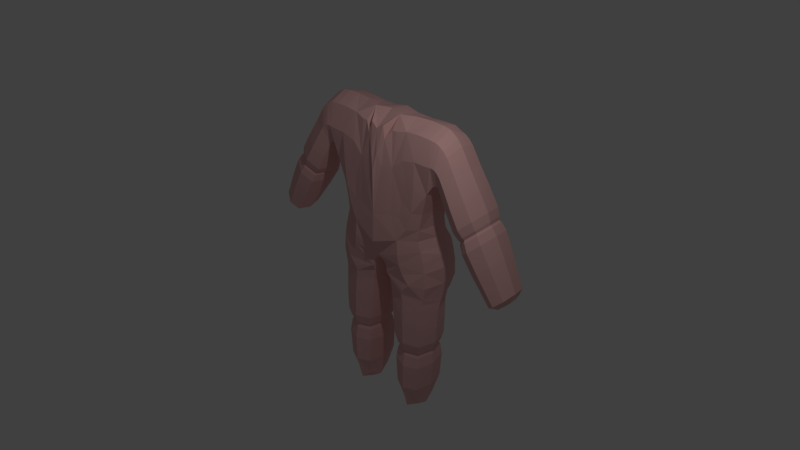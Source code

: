 # Source: Headless_Runner.blend  (saved by Blender 2.78.0; exported with 4.5.12 LTS)
import bpy
from mathutils import Matrix  # noqa: F401  (used for matrix-valued properties, if any)

bpy.ops.wm.read_factory_settings(use_empty=True)
scene = bpy.context.scene
scene.name = 'Scene'

# ---- collections
col_collection_1 = bpy.data.collections.new('Collection 1'); scene.collection.children.link(col_collection_1)

# ---- materials (node trees are filled in below, after node groups)
mat_material = bpy.data.materials.new('Material')
mat_material.alpha_threshold = 0.0
mat_material.use_transparent_shadow = False
mat_material.diffuse_color = (0.8, 0.4654, 0.4488, 1.0)
mat_material.specular_color = (0.36, 0.08326, 1.0)
mat_material.roughness = 0.5
mat_material.line_color = (0.0, 0.0, 0.0, 1.0)

# ---- material node trees

# ---- world
world_world = bpy.data.worlds.new('World'); scene.world = world_world
world_world.color = (0.05088, 0.05088, 0.05088)
world_world.use_sun_shadow = False
world_world.sun_shadow_jitter_overblur = 0.0
world_world.cycles.sampling_method = 'MANUAL'

# ---- cameras
cam_camera = bpy.data.cameras.new('Camera')
cam_camera.clip_end = 100.0
cam_camera.lens = 35.0
cam_camera.sensor_width = 32.0
cam_camera.sensor_height = 18.0
cam_camera.ortho_scale = 7.314
cam_camera.dof.focus_distance = 0.0
cam_camera.dof.aperture_fstop = 128.0

# ---- lights
light_lamp = bpy.data.lights.new('Lamp', 'POINT')
light_lamp.transmission_factor = 0.0
light_lamp.cutoff_distance = 30.0
light_lamp.energy = 259.0
light_lamp.shadow_buffer_clip_start = 1.001
light_lamp.shadow_soft_size = 0.1
light_lamp.shadow_maximum_resolution = 0.006
light_lamp.use_absolute_resolution = True

# ---- meshes
me_cube = bpy.data.meshes.new('Cube')
me_cube.from_pydata([(-1.637, 3.278e-07, 1.961), (-0.6624, 0.7006, -0.9353), (-0.3807, 0.6625, 1.346), (-1.296, 0.0811, -0.9307), (-0.3679, -0.221, 2.0), (-0.6685, -0.6558, -0.9935), (-1.129, -0.576, 1.199), (-1.048, -0.576, -0.1484), (-0.4905, -0.605, 0.8349), (-1.129, 3.576e-07, 2.0), (-0.4504, 0.6637, -0.006927), (-1.074, 0.6309, -0.1482), (-1.113, 0.651, 1.346), (-1.303, 1.788e-07, -0.1484), (-1.737, -0.576, 1.194), (-1.491, 2.235e-07, 0.4763), (-1.511, 0.576, 1.215), (-1.593, -0.576, 1.219), (-1.649, 2.384e-07, 0.5969), (-1.737, 0.576, 1.194), (-1.601, 2.086e-07, 0.5798), (-1.874, 2.831e-07, 1.808), (-2.233, -0.6132, 0.4259), (-2.099, 2.831e-07, 1.495), (-1.874, -0.576, 1.046), (-1.874, 0.576, 1.046), (-2.563, 0.5706, -0.1483), (-2.233, 0.6132, 0.4259), (-1.925, 3.725e-07, 0.08469), (-2.542, 3.874e-07, 0.7672), (-2.321, 4.172e-07, -0.5473), (-2.257, 4.396e-07, -0.438), (-2.869, 4.619e-07, 0.1413), (-2.563, -0.5706, -0.1483), (-3.002, -0.5708, -0.9018), (-2.933, 4.768e-07, 0.03201), (-2.627, -0.5706, -0.2576), (-2.627, 0.5706, -0.2576), (-3.173, 7.823e-07, -1.869), (-3.002, 0.5708, -0.9018), (-2.696, 6.109e-07, -1.192), (-3.308, 6.407e-07, -0.6121), (-3.504, 7.898e-07, -1.764), (-3.678, 7.898e-07, -1.39), (-3.425, -0.4715, -1.629), (-3.425, 0.4715, -1.629), (-0.7686, -0.5968, -2.521), (-1.537, 0.1046, -2.172), (-1.052, 0.7672, -2.184), (-0.9972, -0.6037, -2.165), (-0.223, -2.98e-08, -3.281), (-1.459, 0.05521, -2.753), (-0.07877, 0.01807, -2.307), (-0.7686, 0.67, -2.539), (-0.8476, -0.5653, -4.225), (-0.8246, 0.6197, -3.375), (-0.8246, -0.6197, -3.375), (-1.426, -2.086e-07, -3.469), (-0.8476, -0.5653, -4.396), (-1.324, -1.714e-07, -4.235), (-0.3712, -6.706e-08, -4.215), (-0.8476, 0.5653, -4.225), (-0.4082, -8.941e-08, -5.441), (-1.313, -1.639e-07, -4.406), (-0.3826, -5.96e-08, -4.386), (-0.8476, 0.5653, -4.396), (-0.8366, -1.192e-07, -6.41), (-0.8421, 0.6197, -5.446), (-0.8421, -0.6197, -5.446), (-1.276, -1.49e-07, -5.45), (-0.7658, 0.8117, -1.802), (-0.7323, -0.653, -1.665), (-1.498, 0.1304, -1.396), (-0.4631, 0.6922, 0.686), (-1.139, 0.6761, 0.5447), (-0.4593, 0.795, -1.574), (-0.08175, -0.6919, 1.102), (-1.395, 0.134, -1.165), (-1.389, 0.5948, 1.44), (-1.452, 3.502e-07, 1.99), (-0.6508, 0.8372, -1.688), (-1.134, 0.5645, -0.9519), (-0.3711, 0.3984, 1.836), (-0.4621, 0.687, -0.5825), (-1.249, 0.02027, -0.6168), (-1.143, -0.4317, -0.9263), (-1.268, -0.432, -0.1484), (-1.129, -0.432, 1.8), (-0.7024, -0.6714, -1.386), (-0.9125, -0.596, -0.6325), (-1.218, 0.4457, -0.1484), (-1.125, 0.4508, 1.836), (-0.9175, 0.6507, -0.6179), (-1.441, -0.576, 1.204), (-0.5212, -0.4945, 1.709), (-0.4737, -0.6467, -0.3866), (-0.7524, -0.5833, 0.09739), (-1.108, -0.576, 0.4611), (-0.742, -0.05524, 2.0), (-0.4948, 0.6567, 0.5098), (-1.144, 0.6398, 0.2979), (-0.8315, 0.6665, -0.1128), (-0.8638, 0.7301, 0.4535), (-1.403, 2.198e-07, 0.2805), (-1.644, 0.576, 1.221), (-1.754, 3.017e-07, 1.903), (-1.664, -0.576, 1.222), (-1.56, 2.123e-07, 0.5418), (-1.606, 0.432, 1.774), (-1.626, -0.432, 1.775), (-1.545, -0.432, 0.6619), (-1.468, 0.432, 0.6609), (-1.808, 0.576, 1.135), (-1.99, 2.757e-07, 1.673), (-1.808, -0.576, 1.135), (-1.627, 2.161e-07, 0.5961), (-1.84, -0.432, 1.655), (-1.635, -0.432, 0.7333), (-1.635, 0.432, 0.7333), (-1.84, 0.432, 1.655), (-1.996, 0.5853, 0.839), (-2.263, 3.166e-07, 1.213), (-1.996, -0.5853, 0.839), (-1.728, 2.868e-07, 0.4653), (-1.705, -0.432, 0.7091), (-1.705, 0.432, 0.7091), (-2.043, 0.432, 1.382), (-2.043, -0.432, 1.382), (-2.464, 0.6212, 0.0243), (-2.792, 4.508e-07, 0.3471), (-2.464, -0.6212, 0.0243), (-2.136, 4.414e-07, -0.2985), (-2.464, -0.4599, 0.6819), (-2.002, -0.4599, 0.17), (-2.002, 0.4599, 0.17), (-2.464, 0.4599, 0.6819), (-2.596, 0.5306, -0.2047), (-2.881, 4.582e-07, 0.06466), (-2.596, -0.5306, -0.2047), (-2.312, 4.154e-07, -0.4741), (-2.334, 0.4279, -0.3656), (-2.793, 0.4279, 0.06891), (-2.334, -0.4279, -0.3656), (-2.793, -0.4279, 0.0689), (-2.736, 0.6106, -0.4443), (-3.063, 5.327e-07, -0.1343), (-2.736, -0.6106, -0.4443), (-2.408, 4.806e-07, -0.7542), (-2.398, -0.4279, -0.4749), (-2.398, 0.4279, -0.4749), (-2.857, 0.4279, -0.0404), (-2.857, -0.4279, -0.0404), (-3.28, 0.5062, -1.38), (-3.552, 7.451e-07, -1.123), (-3.28, -0.5062, -1.38), (-3.009, 7.357e-07, -1.637), (-3.232, -0.4281, -0.6845), (-2.772, -0.4281, -1.119), (-2.772, 0.4281, -1.119), (-3.232, 0.4281, -0.6845), (-3.484, 0.3437, -1.73), (-3.669, 7.972e-07, -1.556), (-3.484, -0.3437, -1.73), (-3.3, 7.879e-07, -1.905), (-3.236, -0.3536, -1.809), (-3.236, 0.3536, -1.809), (-3.615, 0.3536, -1.45), (-3.615, -0.3536, -1.45), (-1.485, 0.09516, -2.591), (-0.823, 0.7413, -2.414), (-0.8093, -0.6088, -2.387), (-0.01969, 0.02965, -2.184), (-0.1831, -0.5211, -1.919), (-0.1915, 0.6032, -2.054), (-1.436, 0.6105, -2.173), (-1.29, -0.4187, -1.446), (-1.444, 0.0138, -2.949), (-0.7991, 0.6104, -2.784), (-0.7991, -0.5921, -2.779), (-0.1542, 0.004517, -2.614), (-1.286, -0.4234, -2.695), (-0.2512, -0.4534, -2.351), (-1.286, 0.5245, -2.7), (-0.2512, 0.4988, -2.374), (-1.391, -1.844e-07, -4.001), (-0.8418, 0.6279, -3.969), (-0.8418, -0.6279, -3.969), (-0.2928, -5.402e-08, -3.937), (-0.3734, -0.4648, -3.304), (-0.3734, 0.4648, -3.304), (-1.276, 0.4648, -3.446), (-1.276, -0.4648, -3.446), (-1.28, -1.658e-07, -4.319), (-0.8476, 0.5162, -4.31), (-0.8476, -0.5162, -4.31), (-0.4153, -6.892e-08, -4.301), (-1.205, -0.424, -4.232), (-0.4903, -0.424, -4.217), (-1.205, 0.4239, -4.232), (-0.4903, 0.4239, -4.217), (-1.339, -1.676e-07, -4.711), (-0.8462, 0.6279, -4.701), (-0.8462, -0.6279, -4.701), (-0.3533, -6.706e-08, -4.692), (-1.196, -0.424, -4.404), (-0.4988, -0.424, -4.388), (-1.196, 0.4239, -4.404), (-0.4988, 0.4239, -4.388), (-1.112, -1.267e-07, -6.169), (-0.838, 0.4429, -6.169), (-0.838, -0.4429, -6.169), (-0.5637, -1.118e-07, -6.169), (-0.5166, -0.4648, -5.442), (-0.5166, 0.4648, -5.442), (-1.167, 0.4648, -5.449), (-1.167, -0.4648, -5.449), (-1.332, 0.654, -1.515), (-1.381, -0.4128, -2.173), (-0.8758, 0.7709, -1.954), (-0.8125, -0.6229, -1.902), (-1.56, 0.1081, -1.705), (-0.7541, 0.6914, 1.219), (-1.339, 0.601, 0.8387), (-0.4077, 0.7131, 0.854), (-1.112, 0.6948, 0.8187), (-0.6249, 0.7597, -1.276), (-0.1737, -0.5597, 1.776), (-0.3985, -0.4945, 1.709), (-0.7726, -0.5833, 1.108), (-0.2044, -0.6557, 0.8107), (-1.186, 0.7313, -1.289), (-1.436, 0.4367, 1.853), (-1.223, -0.4224, -1.191), (-1.158, 0.476, -0.6221), (-1.449, -0.432, 1.794), (-1.173, -0.4319, -0.6157), (-1.309, 0.4941, 0.39), (-0.745, 0.4471, 1.805), (-0.7398, 0.6691, -0.4625), (-1.428, -0.4839, 0.4484), (-0.7803, -0.4476, 1.777), (-0.7053, -0.6074, -0.3755), (-0.8741, -0.5793, 0.531), (-0.9045, 0.6759, 0.3194), (-1.574, 0.432, 0.7117), (-1.727, 0.432, 1.733), (-1.732, -0.432, 1.733), (-1.593, -0.432, 0.7119), (-1.672, 0.432, 0.7307), (-1.945, 0.432, 1.538), (-1.945, -0.432, 1.538), (-1.672, -0.432, 0.7307), (-1.795, 0.439, 0.5587), (-2.196, 0.439, 1.119), (-2.196, -0.439, 1.119), (-1.795, -0.439, 0.5587), (-2.218, 0.4659, -0.2178), (-2.71, 0.4659, 0.2664), (-2.71, -0.4659, 0.2664), (-2.218, -0.4659, -0.2178), (-2.383, 0.398, -0.4067), (-2.81, 0.398, -0.002681), (-2.81, -0.398, -0.002682), (-2.383, -0.398, -0.4067), (-2.49, 0.4579, -0.6768), (-2.981, 0.4579, -0.2118), (-2.981, -0.4579, -0.2118), (-2.49, -0.4579, -0.6768), (-3.077, 0.3796, -1.573), (-3.484, 0.3796, -1.188), (-3.484, -0.3796, -1.188), (-3.077, -0.3796, -1.573), (-3.331, 0.2575, -1.835), (-3.607, 0.2575, -1.573), (-3.607, -0.2575, -1.573), (-3.331, -0.2575, -1.835), (-1.311, -0.4164, -2.541), (-1.324, 0.5923, -2.546), (-0.2392, 0.6237, -2.207), (-0.229, -0.5395, -2.146), (-1.283, -0.4381, -2.907), (-1.283, 0.4633, -2.908), (-0.3155, 0.4569, -2.659), (-0.3155, -0.4456, -2.653), (-1.254, -0.4709, -3.993), (-1.254, 0.4709, -3.993), (-0.4301, 0.4709, -3.945), (-0.4301, -0.4709, -3.945), (-1.172, -0.3872, -4.317), (-1.172, 0.3872, -4.317), (-0.5234, 0.3872, -4.303), (-0.5234, -0.3872, -4.303), (-1.216, -0.4709, -4.708), (-1.216, 0.4709, -4.708), (-0.4765, 0.4709, -4.694), (-0.4765, -0.4709, -4.694), (-1.057, -0.3346, -5.983), (-1.057, 0.3346, -5.983), (-0.6207, 0.3346, -5.981), (-0.6207, -0.3346, -5.981), (-1.419, 0.6159, -1.768), (-1.343, -0.4167, -1.753), (-0.7876, 0.7587, 0.6376), (-1.288, 0.6288, 1.031), (-0.2407, -0.5913, 1.471), (-0.4599, -0.4945, 1.709), (1.637, 3.278e-07, 1.961), (0.6624, 0.7006, -0.9353), (0.3807, 0.6625, 1.346), (1.296, 0.0811, -0.9307), (0.3679, -0.221, 2.0), (0.0, 0.02828, -2.071), (0.6685, -0.6558, -0.9935), (1.129, -0.576, 1.199), (1.048, -0.576, -0.1484), (0.4905, -0.605, 0.8349), (1.129, 3.576e-07, 2.0), (0.4504, 0.6637, -0.006927), (1.074, 0.6309, -0.1482), (1.113, 0.651, 1.346), (1.303, 1.788e-07, -0.1484), (1.737, -0.576, 1.194), (1.491, 2.235e-07, 0.4763), (1.511, 0.576, 1.215), (1.593, -0.576, 1.219), (1.649, 2.384e-07, 0.5969), (1.737, 0.576, 1.194), (1.601, 2.086e-07, 0.5798), (1.874, 2.831e-07, 1.808), (2.233, -0.6132, 0.4259), (2.099, 2.831e-07, 1.495), (1.874, -0.576, 1.046), (1.874, 0.576, 1.046), (2.563, 0.5706, -0.1483), (2.233, 0.6132, 0.4259), (1.925, 3.725e-07, 0.08469), (2.542, 3.874e-07, 0.7672), (2.321, 4.172e-07, -0.5473), (2.257, 4.396e-07, -0.438), (2.869, 4.619e-07, 0.1413), (2.563, -0.5706, -0.1483), (3.002, -0.5708, -0.9018), (2.933, 4.768e-07, 0.03201), (2.627, -0.5706, -0.2576), (2.627, 0.5706, -0.2576), (3.173, 7.823e-07, -1.869), (3.002, 0.5708, -0.9018), (2.696, 6.109e-07, -1.192), (3.308, 6.407e-07, -0.6121), (3.504, 7.898e-07, -1.764), (3.678, 7.898e-07, -1.39), (3.425, -0.4715, -1.629), (3.425, 0.4715, -1.629), (0.7686, -0.5968, -2.521), (1.537, 0.1046, -2.172), (1.052, 0.7672, -2.184), (0.9972, -0.6037, -2.165), (0.223, -2.98e-08, -3.281), (1.459, 0.05521, -2.753), (0.07877, 0.01807, -2.307), (0.7686, 0.67, -2.539), (0.8476, -0.5653, -4.225), (0.8246, 0.6197, -3.375), (0.8246, -0.6197, -3.375), (1.426, -2.086e-07, -3.469), (0.8476, -0.5653, -4.396), (1.324, -1.714e-07, -4.235), (0.3712, -6.706e-08, -4.215), (0.8476, 0.5653, -4.225), (0.4082, -8.941e-08, -5.441), (1.313, -1.639e-07, -4.406), (0.3826, -5.96e-08, -4.386), (0.8476, 0.5653, -4.396), (0.8366, -1.192e-07, -6.41), (0.8421, 0.6197, -5.446), (0.8421, -0.6197, -5.446), (1.276, -1.49e-07, -5.45), (0.7658, 0.8117, -1.802), (0.7323, -0.653, -1.665), (1.498, 0.1304, -1.396), (0.4631, 0.6922, 0.686), (1.139, 0.6761, 0.5447), (0.4593, 0.795, -1.574), (0.08175, -0.6919, 1.102), (1.395, 0.134, -1.165), (1.389, 0.5948, 1.44), (1.452, 3.502e-07, 1.99), (0.6508, 0.8372, -1.688), (1.134, 0.5645, -0.9519), (0.3711, 0.3984, 1.836), (0.4621, 0.687, -0.5825), (0.0, 0.7423, -1.737), (0.0, 0.6416, 0.1342), (1.249, 0.02027, -0.6168), (1.143, -0.4317, -0.9263), (1.268, -0.432, -0.1484), (0.0, -0.08689, 2.0), (1.129, -0.432, 1.8), (0.7024, -0.6714, -1.386), (0.0, 0.02043, -1.963), (0.0, -0.7754, -1.246), (0.0, -0.7498, 0.653), (0.9125, -0.596, -0.6325), (1.218, 0.4457, -0.1484), (1.125, 0.4508, 1.836), (0.9175, 0.6507, -0.6179), (0.0, 0.6083, 1.08), (1.441, -0.576, 1.204), (0.5212, -0.4945, 1.709), (0.4737, -0.6467, -0.3866), (0.7524, -0.5833, 0.09739), (1.108, -0.576, 0.4611), (0.742, -0.05524, 2.0), (0.4948, 0.6567, 0.5098), (1.144, 0.6398, 0.2979), (0.8315, 0.6665, -0.1128), (0.8638, 0.7301, 0.4535), (1.403, 2.198e-07, 0.2805), (1.644, 0.576, 1.221), (1.754, 3.017e-07, 1.903), (1.664, -0.576, 1.222), (1.56, 2.123e-07, 0.5418), (1.606, 0.432, 1.774), (1.626, -0.432, 1.775), (1.545, -0.432, 0.6619), (1.468, 0.432, 0.6609), (1.808, 0.576, 1.135), (1.99, 2.757e-07, 1.673), (1.808, -0.576, 1.135), (1.627, 2.161e-07, 0.5961), (1.84, -0.432, 1.655), (1.635, -0.432, 0.7333), (1.635, 0.432, 0.7333), (1.84, 0.432, 1.655), (1.996, 0.5853, 0.839), (2.263, 3.166e-07, 1.213), (1.996, -0.5853, 0.839), (1.728, 2.868e-07, 0.4653), (1.705, -0.432, 0.7091), (1.705, 0.432, 0.7091), (2.043, 0.432, 1.382), (2.043, -0.432, 1.382), (2.464, 0.6212, 0.0243), (2.792, 4.508e-07, 0.3471), (2.464, -0.6212, 0.0243), (2.136, 4.414e-07, -0.2985), (2.464, -0.4599, 0.6819), (2.002, -0.4599, 0.17), (2.002, 0.4599, 0.17), (2.464, 0.4599, 0.6819), (2.596, 0.5306, -0.2047), (2.881, 4.582e-07, 0.06466), (2.596, -0.5306, -0.2047), (2.312, 4.154e-07, -0.4741), (2.334, 0.4279, -0.3656), (2.793, 0.4279, 0.06891), (2.334, -0.4279, -0.3656), (2.793, -0.4279, 0.0689), (2.736, 0.6106, -0.4443), (3.063, 5.327e-07, -0.1343), (2.736, -0.6106, -0.4443), (2.408, 4.806e-07, -0.7542), (2.398, -0.4279, -0.4749), (2.398, 0.4279, -0.4749), (2.857, 0.4279, -0.0404), (2.857, -0.4279, -0.0404), (3.28, 0.5062, -1.38), (3.552, 7.451e-07, -1.123), (3.28, -0.5062, -1.38), (3.009, 7.357e-07, -1.637), (3.232, -0.4281, -0.6845), (2.772, -0.4281, -1.119), (2.772, 0.4281, -1.119), (3.232, 0.4281, -0.6845), (3.484, 0.3437, -1.73), (3.669, 7.972e-07, -1.556), (3.484, -0.3437, -1.73), (3.3, 7.879e-07, -1.905), (3.236, -0.3536, -1.809), (3.236, 0.3536, -1.809), (3.615, 0.3536, -1.45), (3.615, -0.3536, -1.45), (1.485, 0.09516, -2.591), (0.823, 0.7413, -2.414), (0.8093, -0.6088, -2.387), (0.01969, 0.02965, -2.184), (0.1831, -0.5211, -1.919), (0.1915, 0.6032, -2.054), (1.436, 0.6105, -2.173), (1.29, -0.4187, -1.446), (1.444, 0.0138, -2.949), (0.7991, 0.6104, -2.784), (0.7991, -0.5921, -2.779), (0.1542, 0.004517, -2.614), (1.286, -0.4234, -2.695), (0.2512, -0.4534, -2.351), (1.286, 0.5245, -2.7), (0.2512, 0.4988, -2.374), (1.391, -1.844e-07, -4.001), (0.8418, 0.6279, -3.969), (0.8418, -0.6279, -3.969), (0.2928, -5.402e-08, -3.937), (0.3734, -0.4648, -3.304), (0.3734, 0.4648, -3.304), (1.276, 0.4648, -3.446), (1.276, -0.4648, -3.446), (1.28, -1.658e-07, -4.319), (0.8476, 0.5162, -4.31), (0.8476, -0.5162, -4.31), (0.4153, -6.892e-08, -4.301), (1.205, -0.424, -4.232), (0.4903, -0.424, -4.217), (1.205, 0.4239, -4.232), (0.4903, 0.4239, -4.217), (1.339, -1.676e-07, -4.711), (0.8462, 0.6279, -4.701), (0.8462, -0.6279, -4.701), (0.3533, -6.706e-08, -4.692), (1.196, -0.424, -4.404), (0.4988, -0.424, -4.388), (1.196, 0.4239, -4.404), (0.4988, 0.4239, -4.388), (1.112, -1.267e-07, -6.169), (0.838, 0.4429, -6.169), (0.838, -0.4429, -6.169), (0.5637, -1.118e-07, -6.169), (0.5166, -0.4648, -5.442), (0.5166, 0.4648, -5.442), (1.167, 0.4648, -5.449), (1.167, -0.4648, -5.449), (1.332, 0.654, -1.515), (1.381, -0.4128, -2.173), (0.8758, 0.7709, -1.954), (0.8125, -0.6229, -1.902), (1.56, 0.1081, -1.705), (0.0, 0.5989, 1.599), (0.7541, 0.6914, 1.219), (1.339, 0.601, 0.8387), (0.4077, 0.7131, 0.854), (1.112, 0.6948, 0.8187), (0.0, 0.6656, -1.02), (0.6249, 0.7597, -1.276), (0.1737, -0.5597, 1.776), (0.3985, -0.4945, 1.709), (0.7726, -0.5833, 1.108), (0.2044, -0.6557, 0.8107), (1.186, 0.7313, -1.289), (1.436, 0.4367, 1.853), (1.223, -0.4224, -1.191), (0.0, 0.6116, -1.989), (1.158, 0.476, -0.6221), (1.449, -0.432, 1.794), (0.0, 0.416, 1.9), (0.0, 0.671, -0.5686), (1.173, -0.4319, -0.6157), (0.0, -0.5841, 1.663), (0.0, -0.5892, -1.702), (0.0, -0.7562, -0.4953), (1.309, 0.4941, 0.39), (0.745, 0.4471, 1.805), (0.7398, 0.6691, -0.4625), (0.0, 0.6099, 0.7848), (1.428, -0.4839, 0.4484), (0.7803, -0.4476, 1.777), (0.7053, -0.6074, -0.3755), (0.8741, -0.5793, 0.531), (0.9045, 0.6759, 0.3194), (1.574, 0.432, 0.7117), (1.727, 0.432, 1.733), (1.732, -0.432, 1.733), (1.593, -0.432, 0.7119), (1.672, 0.432, 0.7307), (1.945, 0.432, 1.538), (1.945, -0.432, 1.538), (1.672, -0.432, 0.7307), (1.795, 0.439, 0.5587), (2.196, 0.439, 1.119), (2.196, -0.439, 1.119), (1.795, -0.439, 0.5587), (2.218, 0.4659, -0.2178), (2.71, 0.4659, 0.2664), (2.71, -0.4659, 0.2664), (2.218, -0.4659, -0.2178), (2.383, 0.398, -0.4067), (2.81, 0.398, -0.002681), (2.81, -0.398, -0.002682), (2.383, -0.398, -0.4067), (2.49, 0.4579, -0.6768), (2.981, 0.4579, -0.2118), (2.981, -0.4579, -0.2118), (2.49, -0.4579, -0.6768), (3.077, 0.3796, -1.573), (3.484, 0.3796, -1.188), (3.484, -0.3796, -1.188), (3.077, -0.3796, -1.573), (3.331, 0.2575, -1.835), (3.607, 0.2575, -1.573), (3.607, -0.2575, -1.573), (3.331, -0.2575, -1.835), (1.311, -0.4164, -2.541), (1.324, 0.5923, -2.546), (0.2392, 0.6237, -2.207), (0.229, -0.5395, -2.146), (1.283, -0.4381, -2.907), (1.283, 0.4633, -2.908), (0.3155, 0.4569, -2.659), (0.3155, -0.4456, -2.653), (1.254, -0.4709, -3.993), (1.254, 0.4709, -3.993), (0.4301, 0.4709, -3.945), (0.4301, -0.4709, -3.945), (1.172, -0.3872, -4.317), (1.172, 0.3872, -4.317), (0.5234, 0.3872, -4.303), (0.5234, -0.3872, -4.303), (1.216, -0.4709, -4.708), (1.216, 0.4709, -4.708), (0.4765, 0.4709, -4.694), (0.4765, -0.4709, -4.694), (1.057, -0.3346, -5.983), (1.057, 0.3346, -5.983), (0.6207, 0.3346, -5.981), (0.6207, -0.3346, -5.981), (1.419, 0.6159, -1.768), (1.343, -0.4167, -1.753), (0.0, 0.6127, 1.269), (0.7876, 0.7587, 0.6376), (1.288, 0.6288, 1.031), (0.0, 0.6734, -1.363), (0.2407, -0.5913, 1.471), (0.4599, -0.4945, 1.709)], [], [(0, 109, 234, 79), (0, 79, 231, 108), (0, 108, 245, 105), (0, 105, 246, 109), (1, 225, 230, 81), (1, 81, 233, 92), (1, 92, 238, 83), (1, 83, 553, 540), (1, 540, 628, 225), (2, 223, 302, 221), (2, 221, 237, 82), (2, 82, 552, 535), (2, 535, 625, 223), (3, 77, 232, 85), (3, 85, 235, 84), (3, 84, 233, 81), (3, 81, 230, 77), (4, 98, 240, 94), (4, 94, 305, 227), (4, 227, 304, 226), (4, 226, 555, 396), (4, 396, 552, 82), (4, 82, 237, 98), (311, 173, 549, 399), (311, 399, 556, 172), (311, 172, 279, 171), (311, 171, 278, 173), (5, 85, 232, 88), (5, 88, 556, 400), (5, 400, 557, 95), (5, 95, 241, 89), (5, 89, 235, 85), (6, 87, 234, 93), (6, 93, 239, 97), (6, 97, 242, 228), (6, 228, 240, 87), (7, 86, 235, 89), (7, 89, 241, 96), (7, 96, 242, 97), (7, 97, 239, 86), (8, 94, 240, 228), (8, 228, 242, 96), (8, 96, 241, 95), (8, 95, 557, 229), (8, 229, 304, 227), (8, 227, 305, 94), (9, 79, 234, 87), (9, 87, 240, 98), (9, 98, 237, 91), (9, 91, 231, 79), (10, 83, 238, 101), (10, 101, 243, 99), (10, 99, 561, 392), (10, 392, 553, 83), (11, 92, 233, 90), (11, 90, 236, 100), (11, 100, 243, 101), (11, 101, 238, 92), (12, 224, 303, 78), (12, 78, 231, 91), (12, 91, 237, 221), (12, 221, 302, 224), (13, 84, 235, 86), (13, 86, 239, 103), (13, 103, 236, 90), (13, 90, 233, 84), (14, 117, 247, 106), (14, 106, 246, 116), (14, 116, 250, 114), (14, 114, 251, 117), (15, 111, 236, 103), (15, 103, 239, 110), (15, 110, 247, 107), (15, 107, 244, 111), (16, 108, 231, 78), (16, 78, 303, 222), (16, 222, 236, 111), (16, 111, 244, 104), (16, 104, 245, 108), (17, 110, 239, 93), (17, 93, 234, 109), (17, 109, 246, 106), (17, 106, 247, 110), (18, 125, 248, 115), (18, 115, 251, 124), (18, 124, 255, 123), (18, 123, 252, 125), (19, 119, 245, 104), (19, 104, 244, 118), (19, 118, 248, 112), (19, 112, 249, 119), (20, 118, 244, 107), (20, 107, 247, 117), (20, 117, 251, 115), (20, 115, 248, 118), (21, 116, 246, 105), (21, 105, 245, 119), (21, 119, 249, 113), (21, 113, 250, 116), (22, 133, 255, 122), (22, 122, 254, 132), (22, 132, 258, 130), (22, 130, 259, 133), (23, 127, 250, 113), (23, 113, 249, 126), (23, 126, 253, 121), (23, 121, 254, 127), (24, 124, 251, 114), (24, 114, 250, 127), (24, 127, 254, 122), (24, 122, 255, 124), (25, 126, 249, 112), (25, 112, 248, 125), (25, 125, 252, 120), (25, 120, 253, 126), (26, 141, 257, 128), (26, 128, 256, 140), (26, 140, 260, 136), (26, 136, 261, 141), (27, 135, 253, 120), (27, 120, 252, 134), (27, 134, 256, 128), (27, 128, 257, 135), (28, 134, 252, 123), (28, 123, 255, 133), (28, 133, 259, 131), (28, 131, 256, 134), (29, 132, 254, 121), (29, 121, 253, 135), (29, 135, 257, 129), (29, 129, 258, 132), (30, 149, 260, 139), (30, 139, 263, 148), (30, 148, 267, 147), (30, 147, 264, 149), (31, 140, 256, 131), (31, 131, 259, 142), (31, 142, 263, 139), (31, 139, 260, 140), (32, 143, 258, 129), (32, 129, 257, 141), (32, 141, 261, 137), (32, 137, 262, 143), (33, 142, 259, 130), (33, 130, 258, 143), (33, 143, 262, 138), (33, 138, 263, 142), (34, 157, 267, 146), (34, 146, 266, 156), (34, 156, 270, 154), (34, 154, 271, 157), (35, 151, 262, 137), (35, 137, 261, 150), (35, 150, 265, 145), (35, 145, 266, 151), (36, 148, 263, 138), (36, 138, 262, 151), (36, 151, 266, 146), (36, 146, 267, 148), (37, 150, 261, 136), (37, 136, 260, 149), (37, 149, 264, 144), (37, 144, 265, 150), (38, 165, 268, 155), (38, 155, 271, 164), (38, 164, 275, 163), (38, 163, 272, 165), (39, 159, 265, 144), (39, 144, 264, 158), (39, 158, 268, 152), (39, 152, 269, 159), (40, 158, 264, 147), (40, 147, 267, 157), (40, 157, 271, 155), (40, 155, 268, 158), (41, 156, 266, 145), (41, 145, 265, 159), (41, 159, 269, 153), (41, 153, 270, 156), (42, 163, 275, 162), (42, 162, 274, 161), (42, 161, 273, 160), (42, 160, 272, 163), (43, 167, 270, 153), (43, 153, 269, 166), (43, 166, 273, 161), (43, 161, 274, 167), (44, 164, 271, 154), (44, 154, 270, 167), (44, 167, 274, 162), (44, 162, 275, 164), (45, 166, 269, 152), (45, 152, 268, 165), (45, 165, 272, 160), (45, 160, 273, 166), (46, 181, 279, 170), (46, 170, 276, 180), (46, 180, 280, 178), (46, 178, 283, 181), (47, 217, 301, 220), (47, 220, 300, 174), (47, 174, 277, 168), (47, 168, 276, 217), (48, 174, 300, 218), (48, 218, 278, 169), (48, 169, 277, 174), (49, 170, 279, 219), (49, 219, 301, 217), (49, 217, 276, 170), (50, 189, 282, 179), (50, 179, 283, 188), (50, 188, 287, 187), (50, 187, 286, 189), (51, 180, 276, 168), (51, 168, 277, 182), (51, 182, 281, 176), (51, 176, 280, 180), (52, 183, 278, 171), (52, 171, 279, 181), (52, 181, 283, 179), (52, 179, 282, 183), (53, 182, 277, 169), (53, 169, 278, 183), (53, 183, 282, 177), (53, 177, 281, 182), (54, 197, 287, 186), (54, 186, 284, 196), (54, 196, 288, 194), (54, 194, 291, 197), (55, 190, 281, 177), (55, 177, 282, 189), (55, 189, 286, 185), (55, 185, 285, 190), (56, 188, 283, 178), (56, 178, 280, 191), (56, 191, 284, 186), (56, 186, 287, 188), (57, 191, 280, 176), (57, 176, 281, 190), (57, 190, 285, 184), (57, 184, 284, 191), (58, 205, 291, 194), (58, 194, 288, 204), (58, 204, 292, 202), (58, 202, 295, 205), (59, 196, 284, 184), (59, 184, 285, 198), (59, 198, 289, 192), (59, 192, 288, 196), (60, 199, 286, 187), (60, 187, 287, 197), (60, 197, 291, 195), (60, 195, 290, 199), (61, 198, 285, 185), (61, 185, 286, 199), (61, 199, 290, 193), (61, 193, 289, 198), (62, 213, 294, 203), (62, 203, 295, 212), (62, 212, 299, 211), (62, 211, 298, 213), (63, 204, 288, 192), (63, 192, 289, 206), (63, 206, 293, 200), (63, 200, 292, 204), (64, 207, 290, 195), (64, 195, 291, 205), (64, 205, 295, 203), (64, 203, 294, 207), (65, 206, 289, 193), (65, 193, 290, 207), (65, 207, 294, 201), (65, 201, 293, 206), (66, 210, 296, 208), (66, 208, 297, 209), (66, 209, 298, 211), (66, 211, 299, 210), (67, 214, 293, 201), (67, 201, 294, 213), (67, 213, 298, 209), (67, 209, 297, 214), (68, 212, 295, 202), (68, 202, 292, 215), (68, 215, 296, 210), (68, 210, 299, 212), (69, 215, 292, 200), (69, 200, 293, 214), (69, 214, 297, 208), (69, 208, 296, 215), (70, 216, 230, 80), (70, 80, 549, 173), (70, 173, 278, 218), (70, 218, 300, 216), (71, 172, 556, 88), (71, 88, 232, 175), (71, 175, 301, 219), (71, 219, 279, 172), (72, 175, 232, 77), (72, 77, 230, 216), (72, 216, 300, 220), (72, 220, 301, 175), (73, 99, 243, 102), (73, 102, 302, 223), (73, 223, 625, 406), (73, 406, 561, 99), (74, 100, 236, 222), (74, 222, 303, 224), (74, 224, 302, 102), (74, 102, 243, 100), (75, 391, 549, 80), (75, 80, 230, 225), (75, 225, 628, 391), (76, 229, 557, 401), (76, 401, 555, 226), (76, 226, 304, 229), (306, 386, 551, 423), (306, 422, 547, 386), (306, 419, 568, 422), (306, 423, 569, 419), (307, 388, 546, 541), (307, 405, 550, 388), (307, 390, 560, 405), (307, 540, 553, 390), (307, 541, 628, 540), (308, 536, 626, 538), (308, 389, 559, 536), (308, 535, 552, 389), (308, 538, 625, 535), (309, 394, 548, 384), (309, 393, 554, 394), (309, 388, 550, 393), (309, 384, 546, 388), (310, 408, 563, 412), (310, 543, 630, 408), (310, 542, 629, 543), (310, 396, 555, 542), (310, 389, 552, 396), (310, 412, 559, 389), (311, 399, 549, 487), (311, 486, 556, 399), (311, 485, 602, 486), (311, 487, 601, 485), (312, 398, 548, 394), (312, 400, 556, 398), (312, 409, 557, 400), (312, 402, 564, 409), (312, 394, 554, 402), (313, 407, 551, 397), (313, 411, 562, 407), (313, 544, 565, 411), (313, 397, 563, 544), (314, 402, 554, 395), (314, 410, 564, 402), (314, 411, 565, 410), (314, 395, 562, 411), (315, 544, 563, 408), (315, 410, 565, 544), (315, 409, 564, 410), (315, 545, 557, 409), (315, 543, 629, 545), (315, 408, 630, 543), (316, 397, 551, 386), (316, 412, 563, 397), (316, 404, 559, 412), (316, 386, 547, 404), (317, 415, 560, 390), (317, 413, 566, 415), (317, 392, 561, 413), (317, 390, 553, 392), (318, 403, 550, 405), (318, 414, 558, 403), (318, 415, 566, 414), (318, 405, 560, 415), (319, 385, 627, 539), (319, 404, 547, 385), (319, 536, 559, 404), (319, 539, 626, 536), (320, 395, 554, 393), (320, 417, 562, 395), (320, 403, 558, 417), (320, 393, 550, 403), (321, 420, 570, 431), (321, 430, 569, 420), (321, 428, 573, 430), (321, 431, 574, 428), (322, 417, 558, 425), (322, 424, 562, 417), (322, 421, 570, 424), (322, 425, 567, 421), (323, 385, 547, 422), (323, 537, 627, 385), (323, 425, 558, 537), (323, 418, 567, 425), (323, 422, 568, 418), (324, 407, 562, 424), (324, 423, 551, 407), (324, 420, 569, 423), (324, 424, 570, 420), (325, 429, 571, 439), (325, 438, 574, 429), (325, 437, 578, 438), (325, 439, 575, 437), (326, 418, 568, 433), (326, 432, 567, 418), (326, 426, 571, 432), (326, 433, 572, 426), (327, 421, 567, 432), (327, 431, 570, 421), (327, 429, 574, 431), (327, 432, 571, 429), (328, 419, 569, 430), (328, 433, 568, 419), (328, 427, 572, 433), (328, 430, 573, 427), (329, 436, 578, 447), (329, 446, 577, 436), (329, 444, 581, 446), (329, 447, 582, 444), (330, 427, 573, 441), (330, 440, 572, 427), (330, 435, 576, 440), (330, 441, 577, 435), (331, 428, 574, 438), (331, 441, 573, 428), (331, 436, 577, 441), (331, 438, 578, 436), (332, 426, 572, 440), (332, 439, 571, 426), (332, 434, 575, 439), (332, 440, 576, 434), (333, 442, 580, 455), (333, 454, 579, 442), (333, 450, 583, 454), (333, 455, 584, 450), (334, 434, 576, 449), (334, 448, 575, 434), (334, 442, 579, 448), (334, 449, 580, 442), (335, 437, 575, 448), (335, 447, 578, 437), (335, 445, 582, 447), (335, 448, 579, 445), (336, 435, 577, 446), (336, 449, 576, 435), (336, 443, 580, 449), (336, 446, 581, 443), (337, 453, 583, 463), (337, 462, 586, 453), (337, 461, 590, 462), (337, 463, 587, 461), (338, 445, 579, 454), (338, 456, 582, 445), (338, 453, 586, 456), (338, 454, 583, 453), (339, 443, 581, 457), (339, 455, 580, 443), (339, 451, 584, 455), (339, 457, 585, 451), (340, 444, 582, 456), (340, 457, 581, 444), (340, 452, 585, 457), (340, 456, 586, 452), (341, 460, 590, 471), (341, 470, 589, 460), (341, 468, 593, 470), (341, 471, 594, 468), (342, 451, 585, 465), (342, 464, 584, 451), (342, 459, 588, 464), (342, 465, 589, 459), (343, 452, 586, 462), (343, 465, 585, 452), (343, 460, 589, 465), (343, 462, 590, 460), (344, 450, 584, 464), (344, 463, 583, 450), (344, 458, 587, 463), (344, 464, 588, 458), (345, 469, 591, 479), (345, 478, 594, 469), (345, 477, 598, 478), (345, 479, 595, 477), (346, 458, 588, 473), (346, 472, 587, 458), (346, 466, 591, 472), (346, 473, 592, 466), (347, 461, 587, 472), (347, 471, 590, 461), (347, 469, 594, 471), (347, 472, 591, 469), (348, 459, 589, 470), (348, 473, 588, 459), (348, 467, 592, 473), (348, 470, 593, 467), (349, 476, 598, 477), (349, 475, 597, 476), (349, 474, 596, 475), (349, 477, 595, 474), (350, 467, 593, 481), (350, 480, 592, 467), (350, 475, 596, 480), (350, 481, 597, 475), (351, 468, 594, 478), (351, 481, 593, 468), (351, 476, 597, 481), (351, 478, 598, 476), (352, 466, 592, 480), (352, 479, 591, 466), (352, 474, 595, 479), (352, 480, 596, 474), (353, 484, 602, 495), (353, 494, 599, 484), (353, 492, 603, 494), (353, 495, 606, 492), (354, 534, 624, 531), (354, 488, 623, 534), (354, 482, 600, 488), (354, 531, 599, 482), (355, 532, 623, 488), (355, 483, 601, 532), (355, 488, 600, 483), (356, 533, 602, 484), (356, 531, 624, 533), (356, 484, 599, 531), (357, 493, 605, 503), (357, 502, 606, 493), (357, 501, 610, 502), (357, 503, 609, 501), (358, 482, 599, 494), (358, 496, 600, 482), (358, 490, 604, 496), (358, 494, 603, 490), (359, 485, 601, 497), (359, 495, 602, 485), (359, 493, 606, 495), (359, 497, 605, 493), (360, 483, 600, 496), (360, 497, 601, 483), (360, 491, 605, 497), (360, 496, 604, 491), (361, 500, 610, 511), (361, 510, 607, 500), (361, 508, 611, 510), (361, 511, 614, 508), (362, 491, 604, 504), (362, 503, 605, 491), (362, 499, 609, 503), (362, 504, 608, 499), (363, 492, 606, 502), (363, 505, 603, 492), (363, 500, 607, 505), (363, 502, 610, 500), (364, 490, 603, 505), (364, 504, 604, 490), (364, 498, 608, 504), (364, 505, 607, 498), (365, 508, 614, 519), (365, 518, 611, 508), (365, 516, 615, 518), (365, 519, 618, 516), (366, 498, 607, 510), (366, 512, 608, 498), (366, 506, 612, 512), (366, 510, 611, 506), (367, 501, 609, 513), (367, 511, 610, 501), (367, 509, 614, 511), (367, 513, 613, 509), (368, 499, 608, 512), (368, 513, 609, 499), (368, 507, 613, 513), (368, 512, 612, 507), (369, 517, 617, 527), (369, 526, 618, 517), (369, 525, 622, 526), (369, 527, 621, 525), (370, 506, 611, 518), (370, 520, 612, 506), (370, 514, 616, 520), (370, 518, 615, 514), (371, 509, 613, 521), (371, 519, 614, 509), (371, 517, 618, 519), (371, 521, 617, 517), (372, 507, 612, 520), (372, 521, 613, 507), (372, 515, 617, 521), (372, 520, 616, 515), (373, 522, 619, 524), (373, 523, 620, 522), (373, 525, 621, 523), (373, 524, 622, 525), (374, 515, 616, 528), (374, 527, 617, 515), (374, 523, 621, 527), (374, 528, 620, 523), (375, 516, 618, 526), (375, 529, 615, 516), (375, 524, 619, 529), (375, 526, 622, 524), (376, 514, 615, 529), (376, 528, 616, 514), (376, 522, 620, 528), (376, 529, 619, 522), (377, 387, 546, 530), (377, 487, 549, 387), (377, 532, 601, 487), (377, 530, 623, 532), (378, 398, 556, 486), (378, 489, 548, 398), (378, 533, 624, 489), (378, 486, 602, 533), (379, 384, 548, 489), (379, 530, 546, 384), (379, 534, 623, 530), (379, 489, 624, 534), (380, 416, 566, 413), (380, 538, 626, 416), (380, 406, 625, 538), (380, 413, 561, 406), (381, 537, 558, 414), (381, 539, 627, 537), (381, 416, 626, 539), (381, 414, 566, 416), (382, 387, 549, 391), (382, 541, 546, 387), (382, 391, 628, 541), (383, 401, 557, 545), (383, 542, 555, 401), (383, 545, 629, 542)])
me_cube.materials.append(mat_material)
me_cube.use_remesh_preserve_volume = False
me_cube.use_remesh_preserve_attributes = False
me_cube.use_mirror_vertex_groups = False
me_cube.update()
arm_armature = bpy.data.armatures.new('Armature')  # bones are not reproduced

# ---- objects
ob_armature = bpy.data.objects.new('Armature', arm_armature)
ob_cube = bpy.data.objects.new('Cube', me_cube)
ob_lamp = bpy.data.objects.new('Lamp', light_lamp)
ob_camera = bpy.data.objects.new('Camera', cam_camera)

# ---- transforms, parenting, visibility, modifiers, constraints
ob_armature.location = (0.0, 0.0, 0.0)
ob_armature.show_in_front = True
ob_armature.lineart.crease_threshold = 0.0
ob_cube.parent = ob_armature
ob_cube.location = (0.0, 0.0, 0.0)
ob_cube.lock_rotations_4d = False
ob_cube.empty_display_type = 'ARROWS'
ob_cube.lineart.crease_threshold = 0.0
_vg = ob_cube.vertex_groups.new(name='UpperArm.L')
for _i, _w in zip([306, 309, 313, 314, 315, 316, 318, 319, 320, 321, 322, 323, 324, 325, 326, 327, 328, 329, 330, 331, 332, 333, 334, 335, 336, 337, 338, 339, 340, 341, 342, 343, 344, 346, 380, 381, 385, 386, 393, 394, 395, 397, 402, 403, 404, 405, 407, 410, 411, 413, 414, 415, 416, 417, 418, 419, 420, 421, 422, 423, 424, 425, 426, 427, 428, 429, 430, 431, 432, 433, 434, 435, 436, 437, 438, 439, 440, 441, 442, 443, 444, 445, 446, 447, 448, 449, 450, 451, 452, 453, 454, 455, 456, 457, 458, 459, 460, 461, 462, 463, 464, 465, 470, 473, 536, 537, 538, 539, 544, 547, 550, 551, 554, 558, 560, 562, 564, 565, 566, 567, 568, 569, 570, 571, 572, 573, 574, 575, 576, 577, 578, 579, 580, 581, 582, 583, 584, 585, 586, 587, 588, 589, 590, 626, 627], [0.2323, 0.002086, 0.1527, 0.09572, 0.04313, 0.03111, 0.07474, 0.1057, 0.1393, 0.745, 0.4819, 0.3929, 0.5915, 0.7559, 0.7066, 0.6763, 0.5999, 0.9392, 0.9, 0.8534, 0.838, 0.5993, 0.9386, 0.9414, 0.9774, 0.2716, 0.5622, 0.7339, 0.5993, 0.003614, 0.4192, 0.3417, 0.3417, 0.003613, 0.02132, 0.1734, 0.2095, 0.1197, 0.05492, 0.001318, 0.1297, 0.05914, 0.02613, 0.1045, 0.05383, 0.007782, 0.3677, 0.07174, 0.2605, 0.024, 0.165, 0.05151, 0.09618, 0.3208, 0.5895, 0.3649, 0.6671, 0.596, 0.2578, 0.2854, 0.5486, 0.4543, 0.7769, 0.776, 0.8022, 0.7219, 0.5992, 0.6846, 0.6898, 0.5916, 0.9139, 0.9656, 0.9186, 0.8889, 0.7748, 0.7771, 0.857, 0.8627, 0.8027, 0.9038, 0.8028, 0.8034, 0.9586, 0.9233, 0.9233, 0.958, 0.4551, 0.5892, 0.4551, 0.4007, 0.5426, 0.685, 0.5426, 0.6851, 0.1572, 0.1481, 0.1572, 0.09515, 0.3016, 0.3016, 0.4384, 0.4384, 0.01352, 0.01351, 0.05085, 0.2655, 0.01251, 0.1565, 0.06917, 0.134, 0.02866, 0.159, 0.05006, 0.2683, 0.004523, 0.3686, 0.04074, 0.1512, 0.09845, 0.6117, 0.3885, 0.4044, 0.628, 0.7352, 0.7538, 0.7617, 0.7316, 0.885, 0.9401, 0.9432, 0.8838, 0.7774, 0.8645, 0.8646, 0.7773, 0.4053, 0.573, 0.573, 0.4053, 0.1225, 0.1794, 0.1794, 0.1225, 0.08394, 0.2243]): _vg.add([_i], _w, 'REPLACE')
_vg = ob_cube.vertex_groups.new(name='LowerArm.L')
for _i, _w in zip([329, 333, 334, 335, 337, 338, 339, 340, 341, 342, 343, 344, 345, 346, 347, 348, 349, 350, 351, 352, 442, 443, 444, 445, 446, 447, 448, 449, 450, 451, 452, 453, 454, 455, 456, 457, 458, 459, 460, 461, 462, 463, 464, 465, 466, 467, 468, 469, 470, 471, 472, 473, 474, 475, 476, 477, 478, 479, 480, 481, 579, 580, 581, 582, 583, 584, 585, 586, 587, 588, 589, 590, 591, 592, 593, 594, 595, 596, 597, 598], [0.03072, 0.398, 0.03073, 0.03129, 0.7274, 0.436, 0.2652, 0.398, 0.9731, 0.5803, 0.6568, 0.6568, 0.9994, 0.9731, 0.9873, 0.9784, 0.9997, 0.9989, 0.9984, 0.9984, 0.1917, 0.09429, 0.1917, 0.1926, 0.005704, 0.05472, 0.05472, 0.005706, 0.5429, 0.4101, 0.5429, 0.5979, 0.4548, 0.3129, 0.4548, 0.3129, 0.8422, 0.8516, 0.8422, 0.9045, 0.697, 0.697, 0.5604, 0.5604, 0.9953, 0.9968, 0.9953, 0.9983, 0.9681, 0.9788, 0.9788, 0.9681, 0.9991, 0.9995, 0.9991, 0.9996, 0.9989, 0.9989, 0.9982, 0.9982, 0.2173, 0.1313, 0.1313, 0.2173, 0.5928, 0.4255, 0.4255, 0.5928, 0.877, 0.8201, 0.8201, 0.877, 0.9971, 0.995, 0.995, 0.9971, 0.9993, 0.9991, 0.9991, 0.9993]): _vg.add([_i], _w, 'REPLACE')
_vg = ob_cube.vertex_groups.new(name='UpperLeg.L')
for _i, _w in zip([52, 75, 80, 171, 172, 173, 181, 183, 225, 278, 279, 307, 309, 311, 312, 314, 317, 318, 320, 322, 353, 354, 355, 356, 357, 358, 359, 360, 361, 362, 363, 364, 365, 366, 367, 368, 370, 371, 372, 377, 378, 379, 381, 382, 384, 387, 388, 390, 391, 393, 394, 395, 398, 399, 400, 402, 403, 405, 409, 410, 411, 414, 415, 416, 417, 482, 483, 484, 485, 486, 487, 488, 489, 490, 491, 492, 493, 494, 495, 496, 497, 498, 499, 500, 501, 502, 503, 504, 505, 506, 507, 508, 509, 510, 511, 512, 513, 514, 515, 516, 517, 518, 519, 520, 521, 530, 531, 532, 533, 534, 540, 541, 546, 548, 549, 550, 553, 554, 556, 557, 558, 560, 562, 564, 565, 566, 599, 600, 601, 602, 603, 604, 605, 606, 607, 608, 609, 610, 611, 612, 613, 614, 615, 616, 617, 618, 623, 624, 628], [0.06421, 0.06227, 0.02498, 0.1009, 0.06815, 0.1225, 0.003795, 0.04489, 0.02727, 0.07623, 0.02857, 0.3155, 0.5901, 0.1409, 0.2798, 0.08975, 0.01124, 0.1069, 0.1263, 0.01136, 0.9566, 0.9723, 0.9412, 0.9499, 0.9615, 0.9879, 0.5729, 0.9364, 0.5931, 0.9672, 0.9685, 0.9664, 0.2667, 0.6013, 0.6093, 0.593, 0.2376, 0.2554, 0.2667, 0.8196, 0.7651, 0.8598, 0.005426, 0.5972, 0.7549, 0.7368, 0.5599, 0.1258, 0.1888, 0.3148, 0.4233, 0.104, 0.6037, 0.127, 0.07781, 0.1896, 0.121, 0.2285, 0.06002, 0.0541, 0.01191, 0.04329, 0.0809, 0.006981, 0.05606, 0.9855, 0.9212, 0.9409, 0.3295, 0.359, 0.4203, 0.9595, 0.8308, 0.9871, 0.9612, 0.9711, 0.8537, 0.9844, 0.7778, 0.9775, 0.7518, 0.8461, 0.8378, 0.8381, 0.8674, 0.9621, 0.9598, 0.9624, 0.9629, 0.3796, 0.4006, 0.4007, 0.3938, 0.5737, 0.5811, 0.5736, 0.581, 0.06234, 0.08361, 0.08362, 0.07015, 0.256, 0.2663, 0.256, 0.2662, 0.8613, 0.9684, 0.8725, 0.8676, 0.9298, 0.07659, 0.5496, 0.7656, 0.6847, 0.2023, 0.304, 0.01737, 0.2452, 0.1335, 0.0008718, 0.02559, 0.1429, 0.0089, 0.08314, 0.0003835, 0.02551, 0.9819, 0.9732, 0.6298, 0.6491, 0.9858, 0.9833, 0.9069, 0.9223, 0.8309, 0.8308, 0.8509, 0.8512, 0.3772, 0.3771, 0.3863, 0.3864, 0.07746, 0.07746, 0.0822, 0.08221, 0.9196, 0.9225, 0.1328]): _vg.add([_i], _w, 'REPLACE')
_vg = ob_cube.vertex_groups.new(name='LowerLeg.L')
for _i, _w in zip([361, 362, 363, 364, 365, 366, 367, 368, 369, 370, 371, 372, 373, 374, 375, 376, 498, 499, 500, 501, 504, 505, 506, 507, 508, 509, 510, 511, 512, 513, 514, 515, 516, 517, 518, 519, 520, 521, 522, 523, 524, 525, 526, 527, 528, 529, 607, 608, 609, 610, 611, 612, 613, 614, 615, 616, 617, 618, 619, 620, 621, 622], [0.4065, 0.006642, 0.006666, 0.01486, 0.7331, 0.3986, 0.3898, 0.4065, 0.993, 0.7624, 0.7442, 0.7331, 0.9999, 0.989, 0.989, 0.9938, 0.1536, 0.1611, 0.1611, 0.1297, 0.02092, 0.02093, 0.6203, 0.5991, 0.5991, 0.6056, 0.4261, 0.4181, 0.4261, 0.4181, 0.9376, 0.9163, 0.9163, 0.9297, 0.7439, 0.7334, 0.7439, 0.7334, 0.9995, 0.9992, 0.9992, 0.9995, 0.9893, 0.9893, 0.9899, 0.9899, 0.1687, 0.1687, 0.1467, 0.1467, 0.6227, 0.6227, 0.6131, 0.6131, 0.9225, 0.9225, 0.9177, 0.9177, 0.9984, 0.9984, 0.9983, 0.9983]): _vg.add([_i], _w, 'REPLACE')
_vg = ob_cube.vertex_groups.new(name='UpperArm.R')
for _i, _w in zip([0, 3, 6, 7, 8, 9, 11, 12, 13, 14, 15, 16, 17, 18, 19, 20, 21, 22, 23, 24, 25, 26, 27, 28, 29, 30, 31, 32, 33, 34, 35, 36, 37, 39, 73, 74, 78, 79, 84, 85, 86, 87, 89, 90, 91, 92, 93, 96, 97, 99, 100, 101, 102, 103, 104, 105, 106, 107, 108, 109, 110, 111, 112, 113, 114, 115, 116, 117, 118, 119, 120, 121, 122, 123, 124, 125, 126, 127, 128, 129, 130, 131, 132, 133, 134, 135, 136, 137, 138, 139, 140, 141, 142, 143, 144, 145, 146, 147, 148, 149, 150, 151, 156, 159, 221, 222, 223, 224, 228, 231, 233, 234, 235, 236, 238, 239, 241, 242, 243, 244, 245, 246, 247, 248, 249, 250, 251, 252, 253, 254, 255, 256, 257, 258, 259, 260, 261, 262, 263, 264, 265, 266, 267, 302, 303], [0.2323, 0.002086, 0.1527, 0.09572, 0.04313, 0.03111, 0.07474, 0.1057, 0.1393, 0.745, 0.4819, 0.3929, 0.5915, 0.7559, 0.7066, 0.6763, 0.5999, 0.9392, 0.9, 0.8534, 0.838, 0.5993, 0.9386, 0.9414, 0.9774, 0.2716, 0.5622, 0.7339, 0.5993, 0.003614, 0.4192, 0.3417, 0.3417, 0.003613, 0.02132, 0.1734, 0.2095, 0.1197, 0.05492, 0.001318, 0.1297, 0.05914, 0.02613, 0.1045, 0.05383, 0.007782, 0.3677, 0.07174, 0.2605, 0.024, 0.165, 0.05151, 0.09618, 0.3208, 0.5895, 0.3649, 0.6671, 0.596, 0.2578, 0.2854, 0.5486, 0.4543, 0.7769, 0.776, 0.8022, 0.7219, 0.5992, 0.6846, 0.6898, 0.5916, 0.9139, 0.9656, 0.9186, 0.8889, 0.7748, 0.7771, 0.857, 0.8627, 0.8027, 0.9038, 0.8028, 0.8034, 0.9586, 0.9233, 0.9233, 0.958, 0.4551, 0.5892, 0.4551, 0.4007, 0.5426, 0.685, 0.5426, 0.6851, 0.1572, 0.1481, 0.1572, 0.09515, 0.3016, 0.3016, 0.4384, 0.4384, 0.01352, 0.01351, 0.05085, 0.2655, 0.01251, 0.1565, 0.06917, 0.134, 0.02866, 0.159, 0.05006, 0.2683, 0.004523, 0.3686, 0.04074, 0.1512, 0.09845, 0.6117, 0.3885, 0.4044, 0.628, 0.7352, 0.7538, 0.7617, 0.7316, 0.885, 0.9401, 0.9432, 0.8838, 0.7774, 0.8645, 0.8646, 0.7773, 0.4053, 0.573, 0.573, 0.4053, 0.1225, 0.1794, 0.1794, 0.1225, 0.08394, 0.2243]): _vg.add([_i], _w, 'REPLACE')
_vg = ob_cube.vertex_groups.new(name='LowerArm.R')
for _i, _w in zip([22, 26, 27, 28, 30, 31, 32, 33, 34, 35, 36, 37, 38, 39, 40, 41, 42, 43, 44, 45, 128, 129, 130, 131, 132, 133, 134, 135, 136, 137, 138, 139, 140, 141, 142, 143, 144, 145, 146, 147, 148, 149, 150, 151, 152, 153, 154, 155, 156, 157, 158, 159, 160, 161, 162, 163, 164, 165, 166, 167, 256, 257, 258, 259, 260, 261, 262, 263, 264, 265, 266, 267, 268, 269, 270, 271, 272, 273, 274, 275], [0.03072, 0.398, 0.03073, 0.03129, 0.7274, 0.436, 0.2652, 0.398, 0.9731, 0.5803, 0.6568, 0.6568, 0.9994, 0.9731, 0.9873, 0.9784, 0.9997, 0.9989, 0.9984, 0.9984, 0.1917, 0.09429, 0.1917, 0.1926, 0.005704, 0.05472, 0.05472, 0.005706, 0.5429, 0.4101, 0.5429, 0.5979, 0.4548, 0.3129, 0.4548, 0.3129, 0.8422, 0.8516, 0.8422, 0.9045, 0.697, 0.697, 0.5604, 0.5604, 0.9953, 0.9968, 0.9953, 0.9983, 0.9681, 0.9788, 0.9788, 0.9681, 0.9991, 0.9995, 0.9991, 0.9996, 0.9989, 0.9989, 0.9982, 0.9982, 0.2173, 0.1313, 0.1313, 0.2173, 0.5928, 0.4255, 0.4255, 0.5928, 0.877, 0.8201, 0.8201, 0.877, 0.9971, 0.995, 0.995, 0.9971, 0.9993, 0.9991, 0.9991, 0.9993]): _vg.add([_i], _w, 'REPLACE')
_vg = ob_cube.vertex_groups.new(name='UpperLeg.R')
for _i, _w in zip([1, 3, 5, 7, 10, 11, 13, 15, 46, 47, 48, 49, 50, 51, 52, 53, 54, 55, 56, 57, 58, 59, 60, 61, 63, 64, 65, 70, 71, 72, 74, 75, 77, 80, 81, 83, 84, 85, 86, 88, 89, 90, 92, 95, 96, 97, 100, 101, 102, 103, 168, 169, 170, 171, 172, 173, 174, 175, 176, 177, 178, 179, 180, 181, 182, 183, 184, 185, 186, 187, 188, 189, 190, 191, 192, 193, 194, 195, 196, 197, 198, 199, 200, 201, 202, 203, 204, 205, 206, 207, 216, 217, 218, 219, 220, 225, 230, 232, 233, 235, 236, 238, 239, 241, 242, 243, 276, 277, 278, 279, 280, 281, 282, 283, 284, 285, 286, 287, 288, 289, 290, 291, 292, 293, 294, 295, 300, 301, 311, 359, 382, 387, 391, 399, 400, 485, 486, 487, 495, 497, 540, 541, 549, 553, 556, 557, 601, 602, 628], [0.3155, 0.5901, 0.2798, 0.08975, 0.01124, 0.1069, 0.1263, 0.01136, 0.9566, 0.9723, 0.9412, 0.9499, 0.9615, 0.9879, 0.5729, 0.9364, 0.5931, 0.9672, 0.9685, 0.9664, 0.2667, 0.6013, 0.6093, 0.593, 0.2376, 0.2554, 0.2667, 0.8196, 0.7651, 0.8598, 0.005426, 0.5972, 0.7549, 0.7368, 0.5599, 0.1258, 0.3148, 0.4233, 0.104, 0.6037, 0.1896, 0.121, 0.2285, 0.06002, 0.0541, 0.01191, 0.04329, 0.0809, 0.006981, 0.05606, 0.9855, 0.9212, 0.9409, 0.3295, 0.359, 0.4203, 0.9595, 0.8308, 0.9871, 0.9612, 0.9711, 0.8537, 0.9844, 0.7778, 0.9775, 0.7518, 0.8461, 0.8378, 0.8381, 0.8674, 0.9621, 0.9598, 0.9624, 0.9629, 0.3796, 0.4006, 0.4007, 0.3938, 0.5737, 0.5811, 0.5736, 0.581, 0.06234, 0.08361, 0.08362, 0.07015, 0.256, 0.2663, 0.256, 0.2662, 0.8613, 0.9684, 0.8725, 0.8676, 0.9298, 0.5496, 0.7656, 0.6847, 0.304, 0.2452, 0.02559, 0.1429, 0.0089, 0.08314, 0.0003835, 0.02551, 0.9819, 0.9732, 0.6298, 0.6491, 0.9858, 0.9833, 0.9069, 0.9223, 0.8309, 0.8308, 0.8509, 0.8512, 0.3772, 0.3771, 0.3863, 0.3864, 0.07746, 0.07746, 0.0822, 0.08221, 0.9196, 0.9225, 0.1409, 0.06421, 0.06227, 0.02498, 0.1888, 0.127, 0.07781, 0.1009, 0.06815, 0.1225, 0.003795, 0.04489, 0.07659, 0.02727, 0.2023, 0.01737, 0.1335, 0.0008718, 0.07623, 0.02857, 0.1328]): _vg.add([_i], _w, 'REPLACE')
_vg = ob_cube.vertex_groups.new(name='LowerLeg.R')
for _i, _w in zip([54, 55, 56, 57, 58, 59, 60, 61, 62, 63, 64, 65, 66, 67, 68, 69, 184, 185, 186, 187, 190, 191, 192, 193, 194, 195, 196, 197, 198, 199, 200, 201, 202, 203, 204, 205, 206, 207, 208, 209, 210, 211, 212, 213, 214, 215, 284, 285, 286, 287, 288, 289, 290, 291, 292, 293, 294, 295, 296, 297, 298, 299], [0.4065, 0.006642, 0.006666, 0.01486, 0.7331, 0.3986, 0.3898, 0.4065, 0.993, 0.7624, 0.7442, 0.7331, 0.9999, 0.989, 0.989, 0.9938, 0.1536, 0.1611, 0.1611, 0.1297, 0.02092, 0.02093, 0.6203, 0.5991, 0.5991, 0.6056, 0.4261, 0.4181, 0.4261, 0.4181, 0.9376, 0.9163, 0.9163, 0.9297, 0.7439, 0.7334, 0.7439, 0.7334, 0.9995, 0.9992, 0.9992, 0.9995, 0.9893, 0.9893, 0.9899, 0.9899, 0.1687, 0.1687, 0.1467, 0.1467, 0.6227, 0.6227, 0.6131, 0.6131, 0.9225, 0.9225, 0.9177, 0.9177, 0.9984, 0.9984, 0.9983, 0.9983]): _vg.add([_i], _w, 'REPLACE')
_vg = ob_cube.vertex_groups.new(name='UpperSpine')
for _i, _w in zip([1, 2, 3, 4, 5, 6, 7, 8, 10, 11, 12, 13, 15, 16, 18, 20, 73, 74, 76, 77, 78, 81, 82, 83, 84, 85, 86, 89, 90, 92, 93, 94, 95, 96, 97, 99, 100, 101, 102, 103, 107, 110, 111, 115, 117, 118, 123, 124, 125, 221, 222, 223, 224, 225, 226, 227, 228, 229, 230, 232, 233, 235, 236, 237, 238, 239, 241, 242, 243, 244, 247, 248, 251, 252, 302, 303, 304, 305, 307, 308, 309, 310, 312, 313, 314, 315, 317, 318, 319, 320, 322, 323, 325, 327, 380, 381, 383, 384, 385, 388, 389, 390, 392, 393, 394, 395, 396, 400, 401, 402, 403, 405, 406, 407, 408, 409, 410, 411, 413, 414, 415, 416, 417, 421, 424, 425, 429, 431, 432, 437, 438, 439, 535, 536, 537, 538, 539, 540, 541, 542, 543, 544, 545, 546, 548, 550, 552, 553, 554, 555, 557, 558, 559, 560, 561, 562, 564, 565, 566, 567, 570, 571, 574, 575, 625, 626, 627, 629, 630], [0.06404, 0.2421, 0.06973, 0.06989, 0.04404, 0.0973, 0.249, 0.5964, 0.4685, 0.2462, 0.06168, 0.3253, 0.1634, 0.01464, 0.06926, 0.09393, 0.6166, 0.3123, 0.5767, 0.02673, 0.00989, 0.06214, 0.09296, 0.131, 0.138, 0.06952, 0.3023, 0.1114, 0.2358, 0.1232, 0.03985, 0.09002, 0.1294, 0.3452, 0.2785, 0.6139, 0.3564, 0.2893, 0.4617, 0.2735, 0.1196, 0.1084, 0.1579, 0.07969, 0.06949, 0.078, 0.007233, 0.0466, 0.05386, 0.1794, 0.1701, 0.5702, 0.2491, 0.01091, 0.2083, 0.1189, 0.2633, 0.6052, 0.003844, 0.02189, 0.1175, 0.129, 0.3074, 0.03065, 0.166, 0.1863, 0.15, 0.3985, 0.4435, 0.1019, 0.08422, 0.0653, 0.05832, 0.002334, 0.4856, 0.1229, 0.2667, 0.1034, 0.06404, 0.2421, 0.06973, 0.06989, 0.04404, 0.0973, 0.249, 0.5964, 0.4685, 0.2462, 0.06168, 0.3253, 0.1634, 0.01464, 0.06926, 0.09393, 0.6166, 0.3123, 0.5767, 0.02673, 0.00989, 0.06214, 0.09296, 0.131, 0.692, 0.138, 0.06952, 0.3023, 0.2787, 0.003623, 0.5044, 0.1114, 0.2358, 0.1232, 0.6802, 0.03985, 0.09002, 0.1294, 0.3452, 0.2785, 0.6139, 0.3564, 0.2893, 0.4617, 0.2735, 0.1196, 0.1084, 0.1579, 0.07969, 0.06949, 0.078, 0.007233, 0.0466, 0.05386, 0.3328, 0.1794, 0.1701, 0.5702, 0.2491, 0.02955, 0.01091, 0.2083, 0.1189, 0.2633, 0.6052, 0.003844, 0.02189, 0.1175, 0.2814, 0.1189, 0.129, 0.3491, 0.1305, 0.3074, 0.03065, 0.166, 0.7881, 0.1863, 0.15, 0.3985, 0.4435, 0.1019, 0.08422, 0.0653, 0.05832, 0.002334, 0.5988, 0.4856, 0.1229, 0.2667, 0.1034]): _vg.add([_i], _w, 'REPLACE')
_vg = ob_cube.vertex_groups.new(name='LowerSpine')
for _i, _w in zip([1, 3, 5, 6, 7, 8, 10, 11, 13, 15, 18, 20, 46, 48, 49, 52, 53, 70, 71, 72, 73, 74, 75, 76, 77, 80, 81, 83, 84, 85, 86, 88, 89, 90, 92, 95, 96, 97, 99, 100, 101, 102, 103, 107, 110, 111, 115, 117, 118, 124, 125, 169, 170, 171, 172, 173, 174, 175, 177, 179, 181, 183, 216, 217, 218, 219, 220, 221, 222, 223, 224, 225, 228, 229, 230, 232, 233, 235, 236, 238, 239, 241, 242, 243, 244, 247, 248, 251, 278, 279, 282, 283, 300, 301, 302, 303, 307, 309, 311, 312, 313, 314, 315, 317, 318, 320, 322, 325, 327, 353, 355, 356, 359, 360, 377, 378, 379, 380, 381, 382, 383, 384, 387, 388, 390, 391, 392, 393, 394, 395, 398, 399, 400, 401, 402, 403, 405, 406, 409, 410, 411, 413, 414, 415, 416, 417, 421, 424, 425, 429, 431, 432, 438, 439, 483, 484, 485, 486, 487, 488, 489, 491, 493, 495, 497, 530, 531, 532, 533, 534, 536, 537, 538, 539, 540, 541, 544, 545, 546, 548, 549, 550, 553, 554, 556, 557, 558, 560, 561, 562, 564, 565, 566, 567, 570, 571, 574, 601, 602, 605, 606, 623, 624, 626, 627, 628], [0.5737, 0.2881, 0.6347, 0.0005149, 0.4638, 0.07782, 0.426, 0.478, 0.3114, 0.09467, 0.02957, 0.05407, 0.02094, 0.04311, 0.03455, 0.3607, 0.04672, 0.1462, 0.204, 0.1032, 0.1, 0.1373, 0.3212, 0.0447, 0.177, 0.2105, 0.3312, 0.6904, 0.4457, 0.453, 0.3525, 0.3429, 0.6176, 0.4399, 0.5745, 0.7433, 0.389, 0.1676, 0.1603, 0.2228, 0.4938, 0.1754, 0.1601, 0.06904, 0.06847, 0.07873, 0.04163, 0.03646, 0.02723, 0.009578, 0.003563, 0.06105, 0.05004, 0.5679, 0.5682, 0.4522, 0.01206, 0.1346, 0.001972, 0.1206, 0.1923, 0.1971, 0.1077, 0.0003049, 0.1023, 0.1147, 0.05277, 0.00912, 0.07411, 0.07303, 0.08196, 0.3688, 0.04004, 0.1283, 0.1828, 0.2494, 0.4943, 0.5275, 0.1547, 0.6139, 0.1214, 0.6688, 0.1688, 0.2305, 0.05049, 0.05269, 0.01472, 0.02229, 0.2898, 0.3083, 0.07181, 0.06376, 0.06222, 0.06222, 0.1149, 0.03355, 0.5737, 0.2881, 0.7168, 0.6347, 0.0005149, 0.4638, 0.07782, 0.426, 0.478, 0.3114, 0.09467, 0.02957, 0.05407, 0.02094, 0.04311, 0.03455, 0.3607, 0.04672, 0.1462, 0.204, 0.1032, 0.1, 0.1373, 0.3212, 0.0447, 0.177, 0.2105, 0.3312, 0.6904, 0.6114, 0.2321, 0.4457, 0.453, 0.3525, 0.3429, 0.7441, 0.8108, 0.2382, 0.6176, 0.4399, 0.5745, 0.001269, 0.7433, 0.389, 0.1676, 0.1603, 0.2228, 0.4938, 0.1754, 0.1601, 0.06904, 0.06847, 0.07873, 0.04163, 0.03646, 0.02723, 0.009578, 0.003563, 0.06105, 0.05004, 0.5679, 0.5682, 0.4522, 0.01206, 0.1346, 0.001972, 0.1206, 0.1923, 0.1971, 0.1077, 0.0003049, 0.1023, 0.1147, 0.05277, 0.00912, 0.07411, 0.07303, 0.08196, 0.7971, 0.3688, 0.04004, 0.1283, 0.1828, 0.2494, 0.5903, 0.4943, 0.7926, 0.5275, 0.7264, 0.8179, 0.1547, 0.6139, 0.03369, 0.1214, 0.6688, 0.1688, 0.2305, 0.05049, 0.05269, 0.01472, 0.02229, 0.2898, 0.3083, 0.07181, 0.06376, 0.06222, 0.06222, 0.1149, 0.03355, 0.7132]): _vg.add([_i], _w, 'REPLACE')
_vg = ob_cube.vertex_groups.new(name='Shoulder.L')
for _i, _w in zip([2, 4, 8, 73, 76, 82, 94, 221, 223, 226, 227, 229, 237, 304, 305, 306, 308, 310, 313, 314, 315, 316, 317, 318, 319, 320, 321, 322, 323, 324, 325, 326, 327, 328, 330, 331, 332, 380, 381, 383, 385, 386, 389, 393, 395, 396, 397, 401, 402, 403, 404, 405, 406, 407, 408, 409, 410, 411, 412, 413, 414, 415, 416, 417, 418, 419, 420, 421, 422, 423, 424, 425, 426, 427, 428, 429, 430, 431, 432, 433, 434, 435, 436, 437, 438, 439, 440, 441, 535, 536, 537, 538, 539, 542, 543, 544, 545, 547, 550, 551, 552, 554, 555, 558, 559, 560, 561, 562, 563, 564, 565, 566, 567, 568, 569, 570, 571, 572, 573, 574, 575, 576, 577, 578, 625, 626, 627, 629, 630], [0.07901, 0.08756, 0.04252, 0.004874, 0.1495, 0.09359, 0.03591, 0.01101, 0.05408, 0.203, 0.06749, 0.08248, 0.0001996, 0.1169, 0.05411, 0.7619, 0.6465, 0.8414, 0.7117, 0.09107, 0.2212, 0.9435, 0.03518, 0.08487, 0.8033, 0.0914, 0.2284, 0.2224, 0.5614, 0.3722, 0.1152, 0.2658, 0.1515, 0.3958, 0.09665, 0.1171, 0.1317, 0.2048, 0.3382, 0.2052, 0.7468, 0.8724, 0.806, 0.03147, 0.1034, 0.3609, 0.9168, 0.1122, 0.01702, 0.09124, 0.9173, 0.01307, 0.1386, 0.5648, 0.8495, 0.006847, 0.1202, 0.2474, 0.9424, 0.1445, 0.1989, 0.07339, 0.2221, 0.1826, 0.3773, 0.63, 0.303, 0.1863, 0.7312, 0.7048, 0.2496, 0.2825, 0.195, 0.2202, 0.1706, 0.1309, 0.3929, 0.1841, 0.1766, 0.4001, 0.05853, 0.009331, 0.0541, 0.05054, 0.1309, 0.127, 0.1338, 0.1284, 0.3288, 0.7037, 0.4663, 0.259, 0.4854, 0.6037, 0.8024, 0.5929, 0.1502, 0.8526, 0.02331, 0.8276, 0.3586, 0.03256, 0.3411, 0.2233, 0.913, 0.02066, 0.07355, 0.2846, 0.9347, 0.0355, 0.2343, 0.1765, 0.2164, 0.6023, 0.587, 0.2144, 0.1513, 0.2383, 0.2307, 0.1568, 0.05837, 0.04771, 0.04183, 0.06021, 0.1907, 0.2777, 0.5944, 0.5955, 0.8281]): _vg.add([_i], _w, 'REPLACE')
_vg = ob_cube.vertex_groups.new(name='Shoulder.R')
for _i, _w in zip([0, 2, 4, 6, 7, 8, 9, 10, 11, 12, 13, 14, 15, 16, 17, 18, 19, 20, 21, 23, 24, 25, 73, 74, 76, 78, 79, 82, 84, 86, 87, 89, 90, 91, 92, 93, 94, 95, 96, 97, 98, 99, 100, 101, 102, 103, 104, 105, 106, 107, 108, 109, 110, 111, 112, 113, 114, 115, 116, 117, 118, 119, 120, 121, 122, 123, 124, 125, 126, 127, 221, 222, 223, 224, 226, 227, 228, 229, 231, 233, 234, 235, 236, 237, 238, 239, 240, 241, 242, 243, 244, 245, 246, 247, 248, 249, 250, 251, 252, 253, 254, 255, 302, 303, 304, 305, 308, 310, 315, 380, 383, 389, 396, 401, 406, 408, 535, 536, 538, 542, 543, 545, 552, 555, 559, 561, 625, 629, 630], [0.7619, 0.6465, 0.8414, 0.7117, 0.09107, 0.2212, 0.9435, 0.03518, 0.08487, 0.8033, 0.0914, 0.2284, 0.2224, 0.5614, 0.3722, 0.1152, 0.2658, 0.1515, 0.3958, 0.09665, 0.1171, 0.1317, 0.2048, 0.3382, 0.2052, 0.7468, 0.8724, 0.806, 0.03147, 0.1034, 0.9168, 0.01702, 0.09124, 0.9173, 0.01307, 0.5648, 0.8495, 0.006847, 0.1202, 0.2474, 0.9424, 0.1445, 0.1989, 0.07339, 0.2221, 0.1826, 0.3773, 0.63, 0.303, 0.1863, 0.7312, 0.7048, 0.2496, 0.2825, 0.195, 0.2202, 0.1706, 0.1309, 0.3929, 0.1841, 0.1766, 0.4001, 0.05853, 0.009331, 0.0541, 0.05054, 0.1309, 0.127, 0.1338, 0.1284, 0.7037, 0.4663, 0.259, 0.4854, 0.6037, 0.8024, 0.5929, 0.1502, 0.8526, 0.02331, 0.8276, 0.03256, 0.2233, 0.913, 0.02066, 0.2846, 0.9347, 0.0355, 0.2343, 0.1765, 0.2164, 0.6023, 0.587, 0.2144, 0.1513, 0.2383, 0.2307, 0.1568, 0.05837, 0.04771, 0.04183, 0.06021, 0.2777, 0.5944, 0.5955, 0.8281, 0.07901, 0.08756, 0.04252, 0.004874, 0.1495, 0.09359, 0.3609, 0.1122, 0.1386, 0.03591, 0.3288, 0.01101, 0.05408, 0.203, 0.06749, 0.08248, 0.3586, 0.3411, 0.0001996, 0.07355, 0.1907, 0.1169, 0.05411]): _vg.add([_i], _w, 'REPLACE')
_m = ob_cube.modifiers.new('Armature', 'ARMATURE')
_m.object = ob_armature
ob_lamp.location = (4.076, -2.421, 5.904)
ob_lamp.rotation_euler = (0.6503, 0.05522, 1.866)
ob_lamp.lock_rotations_4d = False
ob_lamp.empty_display_type = 'ARROWS'
ob_lamp.color = (0.0, 0.0, 0.0, 0.0)
ob_lamp.lineart.crease_threshold = 0.0
ob_camera.location = (12.66, -13.18, 9.969)
ob_camera.rotation_euler = (1.025, -6.8e-07, 0.7589)
ob_camera.lock_rotations_4d = False
ob_camera.empty_display_type = 'ARROWS'
ob_camera.color = (0.0, 0.0, 0.0, 0.0)
ob_camera.display_type = 'WIRE'
ob_camera.lineart.crease_threshold = 0.0

# ---- collection membership
col_collection_1.objects.link(ob_armature)
col_collection_1.objects.link(ob_cube)
col_collection_1.objects.link(ob_lamp)
col_collection_1.objects.link(ob_camera)

# ---- scene / render settings (as saved in the file)
scene.camera = ob_camera
scene.frame_start = 1; scene.frame_end = 250; scene.frame_set(1)
scene.render.engine = 'BLENDER_EEVEE_NEXT'
scene.render.image_settings.file_format = 'FFMPEG'
scene.render.image_settings.quality = 100
scene.render.fps = 30
scene.render.dither_intensity = 0.0
scene.cycles.use_denoising = False
scene.cycles.samples = 128
scene.cycles.sampling_pattern = 'TABULATED_SOBOL'
scene.cycles.light_sampling_threshold = 0.0
scene.cycles.use_adaptive_sampling = False
scene.cycles.use_light_tree = False
scene.cycles.blur_glossy = 0.0
scene.cycles.sample_clamp_indirect = 0.0
scene.view_settings.view_transform = 'Standard'
bpy.context.view_layer.update()
